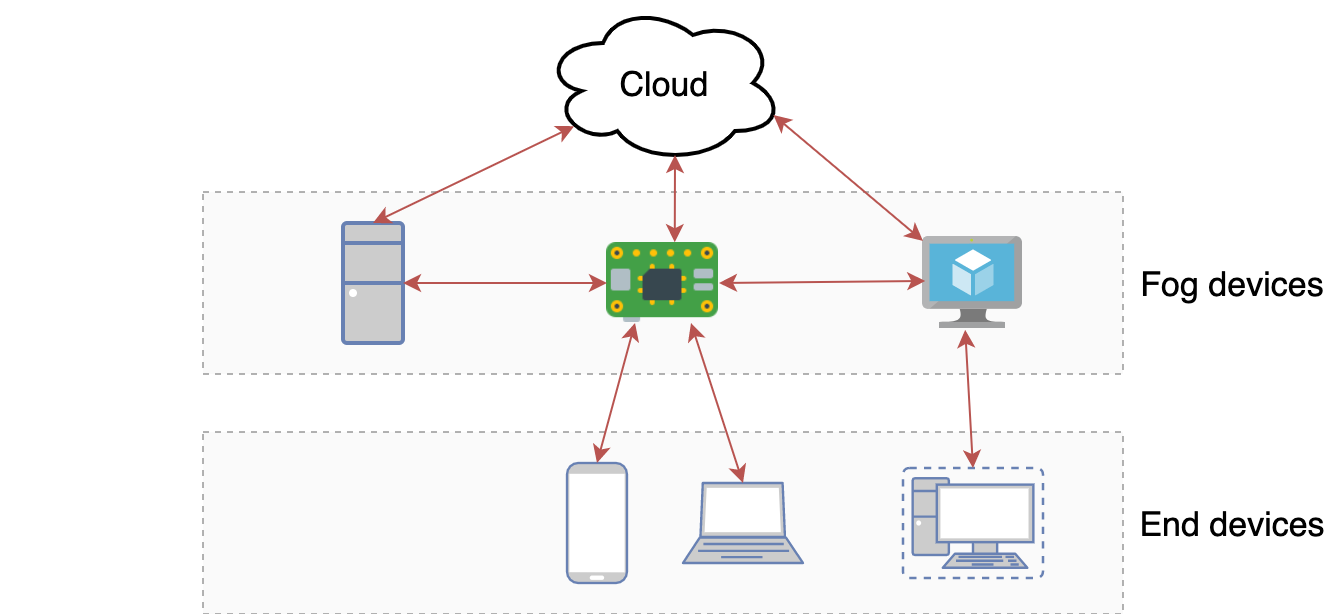

The diagram above was exported from draw.io. Its source (the exported page's mxGraphModel, read from the mxfile embedded in the PNG):
<mxGraphModel dx="677" dy="573" grid="1" gridSize="10" guides="1" tooltips="1" connect="1" arrows="1" fold="1" page="1" pageScale="1" pageWidth="827" pageHeight="1169" math="0" shadow="0">
  <root>
    <mxCell id="0" />
    <mxCell id="1" parent="0" />
    <mxCell id="lzC8yOXbs360DBnrm1JV-26" value="" style="rounded=0;whiteSpace=wrap;html=1;dashed=1;strokeWidth=1;fillColor=#f5f5f5;fontSize=17;opacity=50;strokeColor=#666666;fontColor=#333333;" parent="1" vertex="1">
      <mxGeometry x="131" y="354.5" width="460" height="91" as="geometry" />
    </mxCell>
    <mxCell id="lzC8yOXbs360DBnrm1JV-22" value="" style="rounded=0;whiteSpace=wrap;html=1;dashed=1;strokeWidth=1;fillColor=#f5f5f5;fontSize=17;opacity=50;strokeColor=#666666;fontColor=#333333;" parent="1" vertex="1">
      <mxGeometry x="131" y="234.5" width="460" height="91" as="geometry" />
    </mxCell>
    <mxCell id="m6hrC_ICR7sPdoPb0eQL-1" value="Cloud" style="ellipse;shape=cloud;whiteSpace=wrap;html=1;strokeWidth=2;fontSize=17;fontStyle=0" parent="1" vertex="1">
      <mxGeometry x="301" y="140" width="120" height="80" as="geometry" />
    </mxCell>
    <mxCell id="lzC8yOXbs360DBnrm1JV-4" value="" style="fontColor=#0066CC;verticalAlign=top;verticalLabelPosition=bottom;labelPosition=center;align=center;html=1;outlineConnect=0;fillColor=#CCCCCC;strokeColor=#6881B3;gradientColor=none;gradientDirection=north;strokeWidth=2;shape=mxgraph.networks.virtual_pc;" parent="1" vertex="1">
      <mxGeometry x="481" y="372.5" width="70" height="55" as="geometry" />
    </mxCell>
    <mxCell id="lzC8yOXbs360DBnrm1JV-6" value="" style="fontColor=#0066CC;verticalAlign=top;verticalLabelPosition=bottom;labelPosition=center;align=center;html=1;outlineConnect=0;fillColor=#CCCCCC;strokeColor=#6881B3;gradientColor=none;gradientDirection=north;strokeWidth=2;shape=mxgraph.networks.laptop;" parent="1" vertex="1">
      <mxGeometry x="371" y="380" width="60" height="40" as="geometry" />
    </mxCell>
    <mxCell id="lzC8yOXbs360DBnrm1JV-7" value="" style="fontColor=#0066CC;verticalAlign=top;verticalLabelPosition=bottom;labelPosition=center;align=center;html=1;outlineConnect=0;fillColor=#CCCCCC;strokeColor=#6881B3;gradientColor=none;gradientDirection=north;strokeWidth=2;shape=mxgraph.networks.desktop_pc;" parent="1" vertex="1">
      <mxGeometry x="201" y="250" width="30" height="60" as="geometry" />
    </mxCell>
    <mxCell id="lzC8yOXbs360DBnrm1JV-8" value="" style="shape=image;verticalLabelPosition=bottom;verticalAlign=top;imageAspect=0;aspect=fixed;image=data:image/png,(base64 omitted: 2816 chars);strokeWidth=3;" parent="1" vertex="1">
      <mxGeometry x="333" y="260" width="56" height="40" as="geometry" />
    </mxCell>
    <mxCell id="lzC8yOXbs360DBnrm1JV-9" value="" style="aspect=fixed;html=1;points=[];align=center;image;fontSize=12;image=img/lib/mscae/Virtual_Machine.svg;strokeWidth=3;" parent="1" vertex="1">
      <mxGeometry x="491" y="257" width="50" height="46" as="geometry" />
    </mxCell>
    <mxCell id="lzC8yOXbs360DBnrm1JV-10" value="" style="fontColor=#0066CC;verticalAlign=top;verticalLabelPosition=bottom;labelPosition=center;align=center;html=1;outlineConnect=0;fillColor=#CCCCCC;strokeColor=#6881B3;gradientColor=none;gradientDirection=north;strokeWidth=2;shape=mxgraph.networks.mobile;" parent="1" vertex="1">
      <mxGeometry x="313" y="370" width="30" height="60" as="geometry" />
    </mxCell>
    <mxCell id="lzC8yOXbs360DBnrm1JV-13" value="" style="endArrow=classic;html=1;strokeWidth=1;entryX=0.13;entryY=0.77;entryDx=0;entryDy=0;entryPerimeter=0;exitX=0.5;exitY=0;exitDx=0;exitDy=0;exitPerimeter=0;fillColor=#f8cecc;strokeColor=#b85450;endFill=1;startArrow=classic;startFill=1;" parent="1" source="lzC8yOXbs360DBnrm1JV-7" target="m6hrC_ICR7sPdoPb0eQL-1" edge="1">
      <mxGeometry width="50" height="50" relative="1" as="geometry">
        <mxPoint x="241" y="250" as="sourcePoint" />
        <mxPoint x="291" y="200" as="targetPoint" />
      </mxGeometry>
    </mxCell>
    <mxCell id="lzC8yOXbs360DBnrm1JV-14" value="" style="endArrow=classic;html=1;strokeWidth=1;entryX=0.55;entryY=0.95;entryDx=0;entryDy=0;entryPerimeter=0;exitX=0.605;exitY=-0.01;exitDx=0;exitDy=0;exitPerimeter=0;fillColor=#f8cecc;strokeColor=#b85450;endFill=1;startArrow=classic;startFill=1;" parent="1" source="lzC8yOXbs360DBnrm1JV-8" target="m6hrC_ICR7sPdoPb0eQL-1" edge="1">
      <mxGeometry width="50" height="50" relative="1" as="geometry">
        <mxPoint x="271" y="260" as="sourcePoint" />
        <mxPoint x="326.6" y="211.5999999999999" as="targetPoint" />
      </mxGeometry>
    </mxCell>
    <mxCell id="lzC8yOXbs360DBnrm1JV-15" value="" style="endArrow=classic;html=1;strokeWidth=1;entryX=0.96;entryY=0.7;entryDx=0;entryDy=0;entryPerimeter=0;fillColor=#f8cecc;strokeColor=#b85450;endFill=1;startArrow=classic;startFill=1;" parent="1" source="lzC8yOXbs360DBnrm1JV-9" target="m6hrC_ICR7sPdoPb0eQL-1" edge="1">
      <mxGeometry width="50" height="50" relative="1" as="geometry">
        <mxPoint x="376.88" y="269.6" as="sourcePoint" />
        <mxPoint x="377" y="225.9999999999999" as="targetPoint" />
      </mxGeometry>
    </mxCell>
    <mxCell id="lzC8yOXbs360DBnrm1JV-18" value="" style="endArrow=classic;html=1;strokeWidth=1;entryX=0.25;entryY=1;entryDx=0;entryDy=0;exitX=0.5;exitY=0;exitDx=0;exitDy=0;exitPerimeter=0;startArrow=classic;startFill=1;endFill=1;fillColor=#f8cecc;strokeColor=#b85450;" parent="1" source="lzC8yOXbs360DBnrm1JV-10" target="lzC8yOXbs360DBnrm1JV-8" edge="1">
      <mxGeometry width="50" height="50" relative="1" as="geometry">
        <mxPoint x="248.6754385964913" y="390" as="sourcePoint" />
        <mxPoint x="240.39999999999998" y="318.79999999999995" as="targetPoint" />
      </mxGeometry>
    </mxCell>
    <mxCell id="lzC8yOXbs360DBnrm1JV-19" value="" style="endArrow=classic;html=1;strokeWidth=1;exitX=0.5;exitY=0;exitDx=0;exitDy=0;exitPerimeter=0;entryX=0.75;entryY=1;entryDx=0;entryDy=0;startArrow=classic;startFill=1;endFill=1;fillColor=#f8cecc;strokeColor=#b85450;" parent="1" source="lzC8yOXbs360DBnrm1JV-6" target="lzC8yOXbs360DBnrm1JV-8" edge="1">
      <mxGeometry width="50" height="50" relative="1" as="geometry">
        <mxPoint x="343" y="380" as="sourcePoint" />
        <mxPoint x="357" y="310" as="targetPoint" />
      </mxGeometry>
    </mxCell>
    <mxCell id="lzC8yOXbs360DBnrm1JV-20" value="" style="endArrow=classic;html=1;strokeWidth=1;entryX=0.422;entryY=1.009;entryDx=0;entryDy=0;exitX=0.5;exitY=0;exitDx=0;exitDy=0;exitPerimeter=0;entryPerimeter=0;startArrow=classic;startFill=1;endFill=1;fillColor=#f8cecc;strokeColor=#b85450;" parent="1" source="lzC8yOXbs360DBnrm1JV-4" target="lzC8yOXbs360DBnrm1JV-9" edge="1">
      <mxGeometry width="50" height="50" relative="1" as="geometry">
        <mxPoint x="471" y="380" as="sourcePoint" />
        <mxPoint x="490" y="310" as="targetPoint" />
      </mxGeometry>
    </mxCell>
    <mxCell id="lzC8yOXbs360DBnrm1JV-23" value="" style="endArrow=classic;html=1;strokeWidth=1;fontSize=17;entryX=1;entryY=0.5;entryDx=0;entryDy=0;entryPerimeter=0;exitX=0;exitY=0.5;exitDx=0;exitDy=0;fillColor=#f8cecc;strokeColor=#b85450;endFill=1;startArrow=classic;startFill=1;" parent="1" source="lzC8yOXbs360DBnrm1JV-8" target="lzC8yOXbs360DBnrm1JV-7" edge="1">
      <mxGeometry width="50" height="50" relative="1" as="geometry">
        <mxPoint x="271" y="550" as="sourcePoint" />
        <mxPoint x="511" y="530" as="targetPoint" />
      </mxGeometry>
    </mxCell>
    <mxCell id="lzC8yOXbs360DBnrm1JV-24" value="" style="endArrow=classic;html=1;strokeWidth=1;fontSize=17;entryX=1;entryY=0.5;entryDx=0;entryDy=0;exitX=0.023;exitY=0.478;exitDx=0;exitDy=0;exitPerimeter=0;fillColor=#f8cecc;strokeColor=#b85450;endFill=1;startArrow=classic;startFill=1;" parent="1" source="lzC8yOXbs360DBnrm1JV-9" target="lzC8yOXbs360DBnrm1JV-8" edge="1">
      <mxGeometry width="50" height="50" relative="1" as="geometry">
        <mxPoint x="491" y="290" as="sourcePoint" />
        <mxPoint x="389" y="290" as="targetPoint" />
      </mxGeometry>
    </mxCell>
    <mxCell id="lzC8yOXbs360DBnrm1JV-27" value="Fog devices" style="text;html=1;strokeColor=none;fillColor=none;align=center;verticalAlign=middle;whiteSpace=wrap;rounded=0;dashed=1;fontSize=17;opacity=50;" parent="1" vertex="1">
      <mxGeometry x="596" y="270" width="100" height="20" as="geometry" />
    </mxCell>
    <mxCell id="lzC8yOXbs360DBnrm1JV-28" value="End devices" style="text;html=1;strokeColor=none;fillColor=none;align=center;verticalAlign=middle;whiteSpace=wrap;rounded=0;dashed=1;fontSize=17;opacity=50;" parent="1" vertex="1">
      <mxGeometry x="595" y="390" width="100" height="20" as="geometry" />
    </mxCell>
    <mxCell id="XikdoH048AMoOWZWk6OP-1" value="End devices" style="text;html=1;strokeColor=none;fillColor=none;align=center;verticalAlign=middle;whiteSpace=wrap;rounded=0;dashed=1;fontSize=17;opacity=50;noLabel=1;fontColor=none;" parent="1" vertex="1">
      <mxGeometry x="30" y="390" width="100" height="20" as="geometry" />
    </mxCell>
    <mxCell id="XikdoH048AMoOWZWk6OP-2" value="Fog devices" style="text;html=1;strokeColor=none;fillColor=none;align=center;verticalAlign=middle;whiteSpace=wrap;rounded=0;dashed=1;fontSize=17;opacity=50;noLabel=1;fontColor=none;" parent="1" vertex="1">
      <mxGeometry x="30" y="270" width="100" height="20" as="geometry" />
    </mxCell>
  </root>
</mxGraphModel>